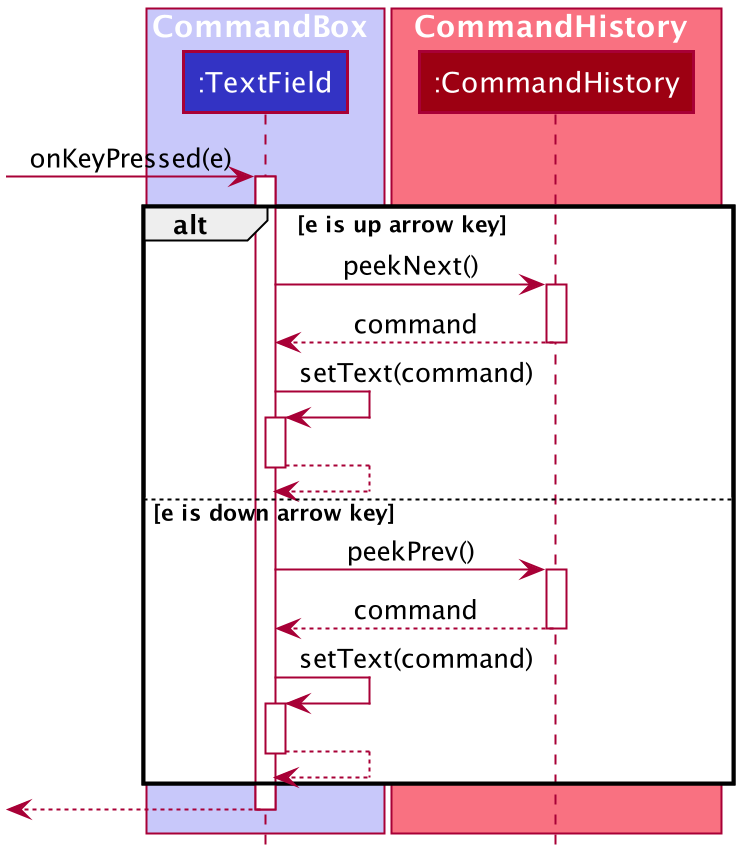

The diagram above was rendered by PlantUML. Its source (embedded in the PNG):
@startuml








skinparam BackgroundColor #FFFFFFF

skinparam Shadowing false

skinparam Class {
    FontColor #FFFFFF
    BorderThickness 1
    BorderColor #FFFFFF
    StereotypeFontColor #FFFFFF
    FontName Arial
}

skinparam Actor {
    BorderColor #000000
    Color #000000
    FontName Arial
}

skinparam Sequence {
    MessageAlign center
    BoxFontSize 15
    BoxPadding 0
    BoxFontColor #FFFFFF
    FontName Arial
}

skinparam Participant {
    FontColor #FFFFFFF
    Padding 20
}

skinparam MinClassWidth 50
skinparam ParticipantPadding 10
skinparam Shadowing false
skinparam DefaultTextAlignment center
skinparam packageStyle Rectangle

hide footbox
hide members
hide circle

box CommandBox #C8C8FA
participant ":TextField" as TextField #3333C4
end box

box CommandHistory #F97181
participant ":CommandHistory" as CommandHistory #9D0012
end box

[-> TextField : onKeyPressed(e)
activate TextField

alt e is up arrow key

TextField -> CommandHistory : peekNext()
activate CommandHistory

CommandHistory --> TextField : command
deactivate CommandHistory

TextField -> TextField : setText(command)
activate TextField

TextField --> TextField
deactivate TextField

else e is down arrow key

TextField -> CommandHistory : peekPrev()
activate CommandHistory

CommandHistory --> TextField : command
deactivate CommandHistory

TextField -> TextField : setText(command)
activate TextField

TextField --> TextField
deactivate TextField


end

[<--TextField
deactivate TextField
@enduml